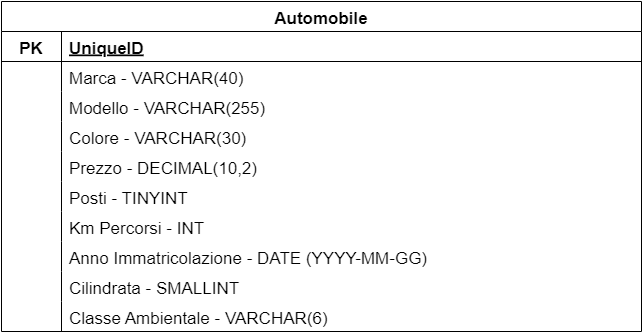

The diagram above was exported from draw.io. Its source (the exported page's mxGraphModel, read from the mxfile embedded in the PNG):
<mxGraphModel dx="1182" dy="732" grid="1" gridSize="10" guides="1" tooltips="1" connect="1" arrows="1" fold="1" page="1" pageScale="1" pageWidth="827" pageHeight="1169" math="0" shadow="0">
  <root>
    <mxCell id="0" />
    <mxCell id="1" parent="0" />
    <mxCell id="B5w_EbhVGVkBejMBvD23-4" value="Automobile" style="shape=table;startSize=30;container=1;collapsible=1;childLayout=tableLayout;fixedRows=1;rowLines=0;fontStyle=1;align=center;resizeLast=1;fontSize=17;" vertex="1" parent="1">
      <mxGeometry x="81" y="80" width="640" height="330" as="geometry">
        <mxRectangle x="40" y="40" width="70" height="30" as="alternateBounds" />
      </mxGeometry>
    </mxCell>
    <mxCell id="B5w_EbhVGVkBejMBvD23-5" value="" style="shape=tableRow;horizontal=0;startSize=0;swimlaneHead=0;swimlaneBody=0;fillColor=none;collapsible=0;dropTarget=0;points=[[0,0.5],[1,0.5]];portConstraint=eastwest;top=0;left=0;right=0;bottom=1;fontSize=17;" vertex="1" parent="B5w_EbhVGVkBejMBvD23-4">
      <mxGeometry y="30" width="640" height="30" as="geometry" />
    </mxCell>
    <mxCell id="B5w_EbhVGVkBejMBvD23-6" value="PK" style="shape=partialRectangle;connectable=0;fillColor=none;top=0;left=0;bottom=0;right=0;fontStyle=1;overflow=hidden;fontSize=17;" vertex="1" parent="B5w_EbhVGVkBejMBvD23-5">
      <mxGeometry width="60" height="30" as="geometry">
        <mxRectangle width="60" height="30" as="alternateBounds" />
      </mxGeometry>
    </mxCell>
    <mxCell id="B5w_EbhVGVkBejMBvD23-7" value="UniqueID" style="shape=partialRectangle;connectable=0;fillColor=none;top=0;left=0;bottom=0;right=0;align=left;spacingLeft=6;fontStyle=5;overflow=hidden;fontSize=17;" vertex="1" parent="B5w_EbhVGVkBejMBvD23-5">
      <mxGeometry x="60" width="580" height="30" as="geometry">
        <mxRectangle width="580" height="30" as="alternateBounds" />
      </mxGeometry>
    </mxCell>
    <mxCell id="B5w_EbhVGVkBejMBvD23-69" style="shape=tableRow;horizontal=0;startSize=0;swimlaneHead=0;swimlaneBody=0;fillColor=none;collapsible=0;dropTarget=0;points=[[0,0.5],[1,0.5]];portConstraint=eastwest;top=0;left=0;right=0;bottom=0;fontSize=17;" vertex="1" parent="B5w_EbhVGVkBejMBvD23-4">
      <mxGeometry y="60" width="640" height="30" as="geometry" />
    </mxCell>
    <mxCell id="B5w_EbhVGVkBejMBvD23-70" style="shape=partialRectangle;connectable=0;fillColor=none;top=0;left=0;bottom=0;right=0;editable=1;overflow=hidden;fontSize=17;" vertex="1" parent="B5w_EbhVGVkBejMBvD23-69">
      <mxGeometry width="60" height="30" as="geometry">
        <mxRectangle width="60" height="30" as="alternateBounds" />
      </mxGeometry>
    </mxCell>
    <mxCell id="B5w_EbhVGVkBejMBvD23-71" value="Marca - VARCHAR(40)" style="shape=partialRectangle;connectable=0;fillColor=none;top=0;left=0;bottom=0;right=0;align=left;spacingLeft=6;overflow=hidden;fontSize=17;" vertex="1" parent="B5w_EbhVGVkBejMBvD23-69">
      <mxGeometry x="60" width="580" height="30" as="geometry">
        <mxRectangle width="580" height="30" as="alternateBounds" />
      </mxGeometry>
    </mxCell>
    <mxCell id="B5w_EbhVGVkBejMBvD23-78" style="shape=tableRow;horizontal=0;startSize=0;swimlaneHead=0;swimlaneBody=0;fillColor=none;collapsible=0;dropTarget=0;points=[[0,0.5],[1,0.5]];portConstraint=eastwest;top=0;left=0;right=0;bottom=0;fontSize=17;" vertex="1" parent="B5w_EbhVGVkBejMBvD23-4">
      <mxGeometry y="90" width="640" height="30" as="geometry" />
    </mxCell>
    <mxCell id="B5w_EbhVGVkBejMBvD23-79" style="shape=partialRectangle;connectable=0;fillColor=none;top=0;left=0;bottom=0;right=0;editable=1;overflow=hidden;fontSize=17;" vertex="1" parent="B5w_EbhVGVkBejMBvD23-78">
      <mxGeometry width="60" height="30" as="geometry">
        <mxRectangle width="60" height="30" as="alternateBounds" />
      </mxGeometry>
    </mxCell>
    <mxCell id="B5w_EbhVGVkBejMBvD23-80" value="Modello - VARCHAR(255)" style="shape=partialRectangle;connectable=0;fillColor=none;top=0;left=0;bottom=0;right=0;align=left;spacingLeft=6;overflow=hidden;fontSize=17;" vertex="1" parent="B5w_EbhVGVkBejMBvD23-78">
      <mxGeometry x="60" width="580" height="30" as="geometry">
        <mxRectangle width="580" height="30" as="alternateBounds" />
      </mxGeometry>
    </mxCell>
    <mxCell id="B5w_EbhVGVkBejMBvD23-14" value="" style="shape=tableRow;horizontal=0;startSize=0;swimlaneHead=0;swimlaneBody=0;fillColor=none;collapsible=0;dropTarget=0;points=[[0,0.5],[1,0.5]];portConstraint=eastwest;top=0;left=0;right=0;bottom=0;fontSize=17;" vertex="1" parent="B5w_EbhVGVkBejMBvD23-4">
      <mxGeometry y="120" width="640" height="30" as="geometry" />
    </mxCell>
    <mxCell id="B5w_EbhVGVkBejMBvD23-15" value="" style="shape=partialRectangle;connectable=0;fillColor=none;top=0;left=0;bottom=0;right=0;editable=1;overflow=hidden;fontSize=17;" vertex="1" parent="B5w_EbhVGVkBejMBvD23-14">
      <mxGeometry width="60" height="30" as="geometry">
        <mxRectangle width="60" height="30" as="alternateBounds" />
      </mxGeometry>
    </mxCell>
    <mxCell id="B5w_EbhVGVkBejMBvD23-16" value="Colore - VARCHAR(30)" style="shape=partialRectangle;connectable=0;fillColor=none;top=0;left=0;bottom=0;right=0;align=left;spacingLeft=6;overflow=hidden;fontSize=17;" vertex="1" parent="B5w_EbhVGVkBejMBvD23-14">
      <mxGeometry x="60" width="580" height="30" as="geometry">
        <mxRectangle width="580" height="30" as="alternateBounds" />
      </mxGeometry>
    </mxCell>
    <mxCell id="B5w_EbhVGVkBejMBvD23-81" style="shape=tableRow;horizontal=0;startSize=0;swimlaneHead=0;swimlaneBody=0;fillColor=none;collapsible=0;dropTarget=0;points=[[0,0.5],[1,0.5]];portConstraint=eastwest;top=0;left=0;right=0;bottom=0;fontSize=17;" vertex="1" parent="B5w_EbhVGVkBejMBvD23-4">
      <mxGeometry y="150" width="640" height="30" as="geometry" />
    </mxCell>
    <mxCell id="B5w_EbhVGVkBejMBvD23-82" style="shape=partialRectangle;connectable=0;fillColor=none;top=0;left=0;bottom=0;right=0;editable=1;overflow=hidden;fontSize=17;" vertex="1" parent="B5w_EbhVGVkBejMBvD23-81">
      <mxGeometry width="60" height="30" as="geometry">
        <mxRectangle width="60" height="30" as="alternateBounds" />
      </mxGeometry>
    </mxCell>
    <mxCell id="B5w_EbhVGVkBejMBvD23-83" value="Prezzo - DECIMAL(10,2)" style="shape=partialRectangle;connectable=0;fillColor=none;top=0;left=0;bottom=0;right=0;align=left;spacingLeft=6;overflow=hidden;fontSize=17;" vertex="1" parent="B5w_EbhVGVkBejMBvD23-81">
      <mxGeometry x="60" width="580" height="30" as="geometry">
        <mxRectangle width="580" height="30" as="alternateBounds" />
      </mxGeometry>
    </mxCell>
    <mxCell id="B5w_EbhVGVkBejMBvD23-107" style="shape=tableRow;horizontal=0;startSize=0;swimlaneHead=0;swimlaneBody=0;fillColor=none;collapsible=0;dropTarget=0;points=[[0,0.5],[1,0.5]];portConstraint=eastwest;top=0;left=0;right=0;bottom=0;fontSize=17;" vertex="1" parent="B5w_EbhVGVkBejMBvD23-4">
      <mxGeometry y="180" width="640" height="30" as="geometry" />
    </mxCell>
    <mxCell id="B5w_EbhVGVkBejMBvD23-108" style="shape=partialRectangle;connectable=0;fillColor=none;top=0;left=0;bottom=0;right=0;editable=1;overflow=hidden;fontSize=17;" vertex="1" parent="B5w_EbhVGVkBejMBvD23-107">
      <mxGeometry width="60" height="30" as="geometry">
        <mxRectangle width="60" height="30" as="alternateBounds" />
      </mxGeometry>
    </mxCell>
    <mxCell id="B5w_EbhVGVkBejMBvD23-109" value="Posti - TINYINT" style="shape=partialRectangle;connectable=0;fillColor=none;top=0;left=0;bottom=0;right=0;align=left;spacingLeft=6;overflow=hidden;fontSize=17;" vertex="1" parent="B5w_EbhVGVkBejMBvD23-107">
      <mxGeometry x="60" width="580" height="30" as="geometry">
        <mxRectangle width="580" height="30" as="alternateBounds" />
      </mxGeometry>
    </mxCell>
    <mxCell id="B5w_EbhVGVkBejMBvD23-75" style="shape=tableRow;horizontal=0;startSize=0;swimlaneHead=0;swimlaneBody=0;fillColor=none;collapsible=0;dropTarget=0;points=[[0,0.5],[1,0.5]];portConstraint=eastwest;top=0;left=0;right=0;bottom=0;fontSize=17;" vertex="1" parent="B5w_EbhVGVkBejMBvD23-4">
      <mxGeometry y="210" width="640" height="30" as="geometry" />
    </mxCell>
    <mxCell id="B5w_EbhVGVkBejMBvD23-76" style="shape=partialRectangle;connectable=0;fillColor=none;top=0;left=0;bottom=0;right=0;editable=1;overflow=hidden;fontSize=17;" vertex="1" parent="B5w_EbhVGVkBejMBvD23-75">
      <mxGeometry width="60" height="30" as="geometry">
        <mxRectangle width="60" height="30" as="alternateBounds" />
      </mxGeometry>
    </mxCell>
    <mxCell id="B5w_EbhVGVkBejMBvD23-77" value="Km Percorsi - INT" style="shape=partialRectangle;connectable=0;fillColor=none;top=0;left=0;bottom=0;right=0;align=left;spacingLeft=6;overflow=hidden;fontSize=17;" vertex="1" parent="B5w_EbhVGVkBejMBvD23-75">
      <mxGeometry x="60" width="580" height="30" as="geometry">
        <mxRectangle width="580" height="30" as="alternateBounds" />
      </mxGeometry>
    </mxCell>
    <mxCell id="B5w_EbhVGVkBejMBvD23-72" style="shape=tableRow;horizontal=0;startSize=0;swimlaneHead=0;swimlaneBody=0;fillColor=none;collapsible=0;dropTarget=0;points=[[0,0.5],[1,0.5]];portConstraint=eastwest;top=0;left=0;right=0;bottom=0;fontSize=17;" vertex="1" parent="B5w_EbhVGVkBejMBvD23-4">
      <mxGeometry y="240" width="640" height="30" as="geometry" />
    </mxCell>
    <mxCell id="B5w_EbhVGVkBejMBvD23-73" style="shape=partialRectangle;connectable=0;fillColor=none;top=0;left=0;bottom=0;right=0;editable=1;overflow=hidden;fontSize=17;" vertex="1" parent="B5w_EbhVGVkBejMBvD23-72">
      <mxGeometry width="60" height="30" as="geometry">
        <mxRectangle width="60" height="30" as="alternateBounds" />
      </mxGeometry>
    </mxCell>
    <mxCell id="B5w_EbhVGVkBejMBvD23-74" value="Anno Immatricolazione - DATE (YYYY-MM-GG)" style="shape=partialRectangle;connectable=0;fillColor=none;top=0;left=0;bottom=0;right=0;align=left;spacingLeft=6;overflow=hidden;fontSize=17;" vertex="1" parent="B5w_EbhVGVkBejMBvD23-72">
      <mxGeometry x="60" width="580" height="30" as="geometry">
        <mxRectangle width="580" height="30" as="alternateBounds" />
      </mxGeometry>
    </mxCell>
    <mxCell id="B5w_EbhVGVkBejMBvD23-8" value="" style="shape=tableRow;horizontal=0;startSize=0;swimlaneHead=0;swimlaneBody=0;fillColor=none;collapsible=0;dropTarget=0;points=[[0,0.5],[1,0.5]];portConstraint=eastwest;top=0;left=0;right=0;bottom=0;fontSize=17;" vertex="1" parent="B5w_EbhVGVkBejMBvD23-4">
      <mxGeometry y="270" width="640" height="30" as="geometry" />
    </mxCell>
    <mxCell id="B5w_EbhVGVkBejMBvD23-9" value="" style="shape=partialRectangle;connectable=0;fillColor=none;top=0;left=0;bottom=0;right=0;editable=1;overflow=hidden;fontSize=17;" vertex="1" parent="B5w_EbhVGVkBejMBvD23-8">
      <mxGeometry width="60" height="30" as="geometry">
        <mxRectangle width="60" height="30" as="alternateBounds" />
      </mxGeometry>
    </mxCell>
    <mxCell id="B5w_EbhVGVkBejMBvD23-10" value="Cilindrata - SMALLINT" style="shape=partialRectangle;connectable=0;fillColor=none;top=0;left=0;bottom=0;right=0;align=left;spacingLeft=6;overflow=hidden;fontSize=17;" vertex="1" parent="B5w_EbhVGVkBejMBvD23-8">
      <mxGeometry x="60" width="580" height="30" as="geometry">
        <mxRectangle width="580" height="30" as="alternateBounds" />
      </mxGeometry>
    </mxCell>
    <mxCell id="B5w_EbhVGVkBejMBvD23-84" style="shape=tableRow;horizontal=0;startSize=0;swimlaneHead=0;swimlaneBody=0;fillColor=none;collapsible=0;dropTarget=0;points=[[0,0.5],[1,0.5]];portConstraint=eastwest;top=0;left=0;right=0;bottom=0;fontSize=17;" vertex="1" parent="B5w_EbhVGVkBejMBvD23-4">
      <mxGeometry y="300" width="640" height="30" as="geometry" />
    </mxCell>
    <mxCell id="B5w_EbhVGVkBejMBvD23-85" style="shape=partialRectangle;connectable=0;fillColor=none;top=0;left=0;bottom=0;right=0;editable=1;overflow=hidden;fontSize=17;" vertex="1" parent="B5w_EbhVGVkBejMBvD23-84">
      <mxGeometry width="60" height="30" as="geometry">
        <mxRectangle width="60" height="30" as="alternateBounds" />
      </mxGeometry>
    </mxCell>
    <mxCell id="B5w_EbhVGVkBejMBvD23-86" value="Classe Ambientale - VARCHAR(6)" style="shape=partialRectangle;connectable=0;fillColor=none;top=0;left=0;bottom=0;right=0;align=left;spacingLeft=6;overflow=hidden;fontSize=17;" vertex="1" parent="B5w_EbhVGVkBejMBvD23-84">
      <mxGeometry x="60" width="580" height="30" as="geometry">
        <mxRectangle width="580" height="30" as="alternateBounds" />
      </mxGeometry>
    </mxCell>
  </root>
</mxGraphModel>